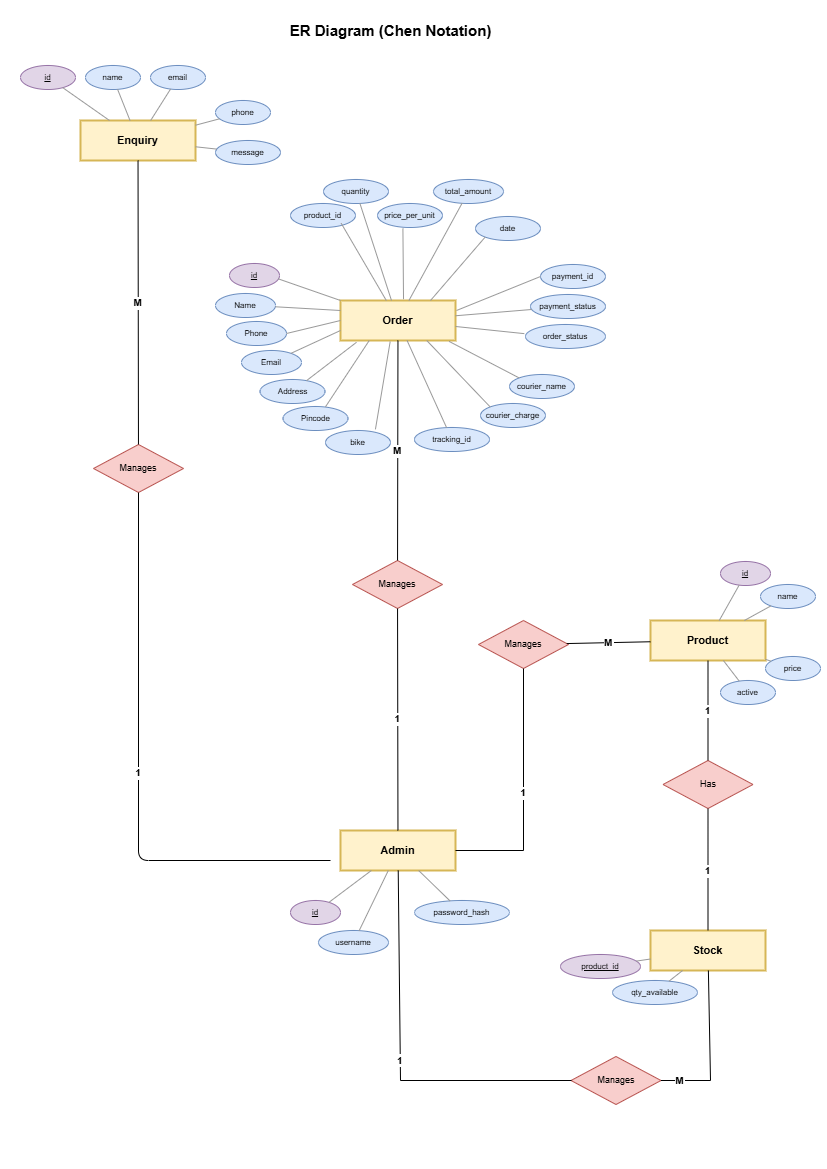

The diagram above was exported from draw.io. Its source (the exported page's mxGraphModel, read from the mxfile embedded in the PNG):
<mxGraphModel dx="2084" dy="1124" grid="1" gridSize="10" guides="1" tooltips="1" connect="1" arrows="1" fold="1" page="1" pageScale="1" pageWidth="827" pageHeight="1169" math="0" shadow="0">
  <root>
    <mxCell id="0" />
    <mxCell id="1" parent="0" />
    <mxCell id="title" parent="1" style="text;html=1;align=center;verticalAlign=middle;strokeColor=none;fillColor=none;fontSize=15;" value="&lt;b&gt;ER Diagram (Chen Notation)&lt;/b&gt;" vertex="1">
      <mxGeometry height="30" width="300" x="240" y="15" as="geometry" />
    </mxCell>
    <mxCell id="eEnq" parent="1" style="rounded=0;whiteSpace=wrap;html=1;fontSize=11;fillColor=#fff2cc;strokeColor=#d6b656;strokeWidth=2;" value="&lt;b&gt;Enquiry&lt;/b&gt;" vertex="1">
      <mxGeometry height="40" width="115" x="80" y="120" as="geometry" />
    </mxCell>
    <mxCell id="eOrder" parent="1" style="rounded=0;whiteSpace=wrap;html=1;fontSize=11;fillColor=#fff2cc;strokeColor=#d6b656;strokeWidth=2;" value="&lt;b&gt;Order&lt;/b&gt;" vertex="1">
      <mxGeometry height="40" width="115" x="340" y="300" as="geometry" />
    </mxCell>
    <mxCell id="eProd" parent="1" style="rounded=0;whiteSpace=wrap;html=1;fontSize=11;fillColor=#fff2cc;strokeColor=#d6b656;strokeWidth=2;" value="&lt;b&gt;Product&lt;/b&gt;" vertex="1">
      <mxGeometry height="40" width="115" x="650" y="620" as="geometry" />
    </mxCell>
    <mxCell id="eStock" parent="1" style="rounded=0;whiteSpace=wrap;html=1;fontSize=11;fillColor=#fff2cc;strokeColor=#d6b656;strokeWidth=2;" value="&lt;b&gt;Stock&lt;/b&gt;" vertex="1">
      <mxGeometry height="40" width="115" x="650" y="930" as="geometry" />
    </mxCell>
    <mxCell id="eAdmin" parent="1" style="rounded=0;whiteSpace=wrap;html=1;fontSize=11;fillColor=#fff2cc;strokeColor=#d6b656;strokeWidth=2;" value="&lt;b&gt;Admin&lt;/b&gt;" vertex="1">
      <mxGeometry height="40" width="115" x="340" y="830" as="geometry" />
    </mxCell>
    <mxCell id="rSubmits" parent="1" style="rhombus;whiteSpace=wrap;html=1;fontSize=9;fillColor=#f8cecc;strokeColor=#b85450;" value="Manages" vertex="1">
      <mxGeometry height="48" width="90" x="93" y="444" as="geometry" />
    </mxCell>
    <mxCell id="rHas" parent="1" style="rhombus;whiteSpace=wrap;html=1;fontSize=9;fillColor=#f8cecc;strokeColor=#b85450;" value="Has" vertex="1">
      <mxGeometry height="48" width="90" x="662.5" y="760" as="geometry" />
    </mxCell>
    <mxCell id="rMO" parent="1" style="rhombus;whiteSpace=wrap;html=1;fontSize=9;fillColor=#f8cecc;strokeColor=#b85450;" value="Manages" vertex="1">
      <mxGeometry height="48" width="90" x="352" y="560" as="geometry" />
    </mxCell>
    <mxCell id="rMP" parent="1" style="rhombus;whiteSpace=wrap;html=1;fontSize=9;fillColor=#f8cecc;strokeColor=#b85450;" value="Manages" vertex="1">
      <mxGeometry height="48" width="90" x="478" y="620" as="geometry" />
    </mxCell>
    <mxCell id="rMS" parent="1" style="rhombus;whiteSpace=wrap;html=1;fontSize=9;fillColor=#f8cecc;strokeColor=#b85450;" value="Manages" vertex="1">
      <mxGeometry height="48" width="90" x="570.5" y="1056" as="geometry" />
    </mxCell>
    <mxCell id="aEId" parent="1" style="ellipse;whiteSpace=wrap;html=1;fontSize=8;fillColor=#e1d5e7;strokeColor=#9673a6;" value="&lt;u&gt;id&lt;/u&gt;" vertex="1">
      <mxGeometry height="24" width="55" x="20" y="65" as="geometry" />
    </mxCell>
    <mxCell id="aENm" parent="1" style="ellipse;whiteSpace=wrap;html=1;fontSize=8;fillColor=#dae8fc;strokeColor=#6c8ebf;" value="name" vertex="1">
      <mxGeometry height="24" width="55" x="85" y="65" as="geometry" />
    </mxCell>
    <mxCell id="aEEm" parent="1" style="ellipse;whiteSpace=wrap;html=1;fontSize=8;fillColor=#dae8fc;strokeColor=#6c8ebf;" value="email" vertex="1">
      <mxGeometry height="24" width="55" x="150" y="65" as="geometry" />
    </mxCell>
    <mxCell id="aEPh" parent="1" style="ellipse;whiteSpace=wrap;html=1;fontSize=8;fillColor=#dae8fc;strokeColor=#6c8ebf;" value="phone" vertex="1">
      <mxGeometry height="24" width="55" x="215" y="100" as="geometry" />
    </mxCell>
    <mxCell id="aEMs" parent="1" style="ellipse;whiteSpace=wrap;html=1;fontSize=8;fillColor=#dae8fc;strokeColor=#6c8ebf;" value="message" vertex="1">
      <mxGeometry height="24" width="65" x="215" y="140" as="geometry" />
    </mxCell>
    <mxCell id="aUN" parent="1" style="ellipse;whiteSpace=wrap;html=1;fontSize=8;fillColor=#dae8fc;strokeColor=#6c8ebf;" value="Name" vertex="1">
      <mxGeometry height="24" width="60" x="215" y="293" as="geometry" />
    </mxCell>
    <mxCell id="aUE" parent="1" style="ellipse;whiteSpace=wrap;html=1;fontSize=8;fillColor=#dae8fc;strokeColor=#6c8ebf;" value="Email" vertex="1">
      <mxGeometry height="24" width="60" x="241" y="350" as="geometry" />
    </mxCell>
    <mxCell id="aUPh" parent="1" style="ellipse;whiteSpace=wrap;html=1;fontSize=8;fillColor=#dae8fc;strokeColor=#6c8ebf;" value="Phone" vertex="1">
      <mxGeometry height="24" width="60" x="226" y="321" as="geometry" />
    </mxCell>
    <mxCell id="aUAd" parent="1" style="ellipse;whiteSpace=wrap;html=1;fontSize=8;fillColor=#dae8fc;strokeColor=#6c8ebf;" value="Address" vertex="1">
      <mxGeometry height="24" width="65" x="259.5" y="379" as="geometry" />
    </mxCell>
    <mxCell id="aUPi" parent="1" style="ellipse;whiteSpace=wrap;html=1;fontSize=8;fillColor=#dae8fc;strokeColor=#6c8ebf;" value="Pincode" vertex="1">
      <mxGeometry height="24" width="65" x="282.5" y="406" as="geometry" />
    </mxCell>
    <mxCell id="aOId" parent="1" style="ellipse;whiteSpace=wrap;html=1;fontSize=8;fillColor=#e1d5e7;strokeColor=#9673a6;" value="&lt;u&gt;id&lt;/u&gt;" vertex="1">
      <mxGeometry height="24" width="50" x="229" y="263" as="geometry" />
    </mxCell>
    <mxCell id="aOQt" parent="1" style="ellipse;whiteSpace=wrap;html=1;fontSize=8;fillColor=#dae8fc;strokeColor=#6c8ebf;" value="quantity" vertex="1">
      <mxGeometry height="24" width="65" x="323" y="179" as="geometry" />
    </mxCell>
    <mxCell id="aOTo" parent="1" style="ellipse;whiteSpace=wrap;html=1;fontSize=8;fillColor=#dae8fc;strokeColor=#6c8ebf;" value="total_amount" vertex="1">
      <mxGeometry height="24" width="70" x="433" y="179" as="geometry" />
    </mxCell>
    <mxCell id="aOPa" parent="1" style="ellipse;whiteSpace=wrap;html=1;fontSize=8;fillColor=#dae8fc;strokeColor=#6c8ebf;" value="payment_status" vertex="1">
      <mxGeometry height="24" width="75" x="530" y="294" as="geometry" />
    </mxCell>
    <mxCell id="aOSt" parent="1" style="ellipse;whiteSpace=wrap;html=1;fontSize=8;fillColor=#dae8fc;strokeColor=#6c8ebf;" value="order_status" vertex="1">
      <mxGeometry height="24" width="80" x="525" y="324" as="geometry" />
    </mxCell>
    <mxCell id="aOTr" parent="1" style="ellipse;whiteSpace=wrap;html=1;fontSize=8;fillColor=#dae8fc;strokeColor=#6c8ebf;" value="tracking_id" vertex="1">
      <mxGeometry height="24" width="75" x="414" y="427" as="geometry" />
    </mxCell>
    <mxCell id="aPId" parent="1" style="ellipse;whiteSpace=wrap;html=1;fontSize=8;fillColor=#e1d5e7;strokeColor=#9673a6;" value="&lt;u&gt;id&lt;/u&gt;" vertex="1">
      <mxGeometry height="24" width="50" x="720" y="561" as="geometry" />
    </mxCell>
    <mxCell id="aPNm" parent="1" style="ellipse;whiteSpace=wrap;html=1;fontSize=8;fillColor=#dae8fc;strokeColor=#6c8ebf;" value="name" vertex="1">
      <mxGeometry height="24" width="55" x="760" y="584" as="geometry" />
    </mxCell>
    <mxCell id="aPPr" parent="1" style="ellipse;whiteSpace=wrap;html=1;fontSize=8;fillColor=#dae8fc;strokeColor=#6c8ebf;" value="price" vertex="1">
      <mxGeometry height="24" width="55" x="765" y="656" as="geometry" />
    </mxCell>
    <mxCell id="aPAc" parent="1" style="ellipse;whiteSpace=wrap;html=1;fontSize=8;fillColor=#dae8fc;strokeColor=#6c8ebf;" value="active" vertex="1">
      <mxGeometry height="24" width="55" x="720" y="680" as="geometry" />
    </mxCell>
    <mxCell id="aSPi" parent="1" style="ellipse;whiteSpace=wrap;html=1;fontSize=8;fillColor=#e1d5e7;strokeColor=#9673a6;" value="&lt;u&gt;product_id&lt;/u&gt;" vertex="1">
      <mxGeometry height="24" width="80" x="560" y="954" as="geometry" />
    </mxCell>
    <mxCell id="aSQt" parent="1" style="ellipse;whiteSpace=wrap;html=1;fontSize=8;fillColor=#dae8fc;strokeColor=#6c8ebf;" value="qty_available" vertex="1">
      <mxGeometry height="24" width="85" x="612" y="980" as="geometry" />
    </mxCell>
    <mxCell id="aAId" parent="1" style="ellipse;whiteSpace=wrap;html=1;fontSize=8;fillColor=#e1d5e7;strokeColor=#9673a6;" value="&lt;u&gt;id&lt;/u&gt;" vertex="1">
      <mxGeometry height="24" width="50" x="290" y="900" as="geometry" />
    </mxCell>
    <mxCell id="aAUs" parent="1" style="ellipse;whiteSpace=wrap;html=1;fontSize=8;fillColor=#dae8fc;strokeColor=#6c8ebf;" value="username" vertex="1">
      <mxGeometry height="24" width="70" x="318" y="930" as="geometry" />
    </mxCell>
    <mxCell id="aAPw" parent="1" style="ellipse;whiteSpace=wrap;html=1;fontSize=8;fillColor=#dae8fc;strokeColor=#6c8ebf;" value="password_hash" vertex="1">
      <mxGeometry height="24" width="95" x="414" y="900" as="geometry" />
    </mxCell>
    <mxCell id="le1" edge="1" parent="1" source="eEnq" style="endArrow=none;strokeColor=#999999;" target="aEId">
      <mxGeometry relative="1" as="geometry" />
    </mxCell>
    <mxCell id="le2" edge="1" parent="1" source="eEnq" style="endArrow=none;strokeColor=#999999;" target="aENm">
      <mxGeometry relative="1" as="geometry" />
    </mxCell>
    <mxCell id="le3" edge="1" parent="1" source="eEnq" style="endArrow=none;strokeColor=#999999;" target="aEEm">
      <mxGeometry relative="1" as="geometry" />
    </mxCell>
    <mxCell id="le4" edge="1" parent="1" source="eEnq" style="endArrow=none;strokeColor=#999999;" target="aEPh">
      <mxGeometry relative="1" as="geometry" />
    </mxCell>
    <mxCell id="le5" edge="1" parent="1" source="eEnq" style="endArrow=none;strokeColor=#999999;" target="aEMs">
      <mxGeometry relative="1" as="geometry" />
    </mxCell>
    <mxCell id="lu1" edge="1" parent="1" source="eOrder" style="endArrow=none;strokeColor=#999999;exitX=0;exitY=0.25;exitDx=0;exitDy=0;" target="aUN">
      <mxGeometry relative="1" as="geometry">
        <mxPoint x="94.7426443124109" y="380" as="sourcePoint" />
      </mxGeometry>
    </mxCell>
    <mxCell id="lu2" edge="1" parent="1" source="eOrder" style="endArrow=none;strokeColor=#999999;exitX=0;exitY=0.75;exitDx=0;exitDy=0;" target="aUE">
      <mxGeometry relative="1" as="geometry">
        <mxPoint x="80" y="403.99533491122395" as="sourcePoint" />
      </mxGeometry>
    </mxCell>
    <mxCell id="lu3" edge="1" parent="1" source="eOrder" style="endArrow=none;strokeColor=#999999;exitX=0;exitY=0.5;exitDx=0;exitDy=0;entryX=1;entryY=0.5;entryDx=0;entryDy=0;" target="aUPh">
      <mxGeometry relative="1" as="geometry">
        <mxPoint x="104.40437687564634" y="420" as="sourcePoint" />
      </mxGeometry>
    </mxCell>
    <mxCell id="lu4" edge="1" parent="1" source="eOrder" style="endArrow=none;strokeColor=#999999;exitX=0.139;exitY=1.045;exitDx=0;exitDy=0;exitPerimeter=0;" target="aUAd">
      <mxGeometry relative="1" as="geometry">
        <mxPoint x="133.00552221863745" y="420" as="sourcePoint" />
      </mxGeometry>
    </mxCell>
    <mxCell id="lu5" edge="1" parent="1" source="eOrder" style="endArrow=none;strokeColor=#999999;exitX=0.25;exitY=1;exitDx=0;exitDy=0;entryX=0.654;entryY=0.012;entryDx=0;entryDy=0;entryPerimeter=0;" target="aUPi">
      <mxGeometry relative="1" as="geometry">
        <mxPoint x="387.96999999999986" y="339.99999999999994" as="sourcePoint" />
        <mxPoint x="370" y="380" as="targetPoint" />
      </mxGeometry>
    </mxCell>
    <mxCell id="lo1" edge="1" parent="1" source="eOrder" style="endArrow=none;strokeColor=#999999;entryX=0.976;entryY=0.64;entryDx=0;entryDy=0;entryPerimeter=0;" target="aOId">
      <mxGeometry relative="1" as="geometry">
        <mxPoint x="280" y="280" as="targetPoint" />
      </mxGeometry>
    </mxCell>
    <mxCell id="lo2" edge="1" parent="1" source="eOrder" style="endArrow=none;strokeColor=#999999;" target="aOQt">
      <mxGeometry relative="1" as="geometry" />
    </mxCell>
    <mxCell id="lo3" edge="1" parent="1" source="eOrder" style="endArrow=none;strokeColor=#999999;" target="aOTo">
      <mxGeometry relative="1" as="geometry" />
    </mxCell>
    <mxCell id="lo4" edge="1" parent="1" source="eOrder" style="endArrow=none;strokeColor=#999999;" target="aOPa">
      <mxGeometry relative="1" as="geometry" />
    </mxCell>
    <mxCell id="lo5" edge="1" parent="1" source="eOrder" style="endArrow=none;strokeColor=#999999;entryX=-0.015;entryY=0.381;entryDx=0;entryDy=0;entryPerimeter=0;" target="aOSt">
      <mxGeometry relative="1" as="geometry" />
    </mxCell>
    <mxCell id="lo6" edge="1" parent="1" source="eOrder" style="endArrow=none;strokeColor=#999999;" target="aOTr">
      <mxGeometry relative="1" as="geometry" />
    </mxCell>
    <mxCell id="lp1" edge="1" parent="1" source="eProd" style="endArrow=none;strokeColor=#999999;" target="aPId">
      <mxGeometry relative="1" as="geometry" />
    </mxCell>
    <mxCell id="lp2" edge="1" parent="1" source="eProd" style="endArrow=none;strokeColor=#999999;" target="aPNm">
      <mxGeometry relative="1" as="geometry" />
    </mxCell>
    <mxCell id="lp3" edge="1" parent="1" source="eProd" style="endArrow=none;strokeColor=#999999;" target="aPPr">
      <mxGeometry relative="1" as="geometry" />
    </mxCell>
    <mxCell id="lp4" edge="1" parent="1" source="eProd" style="endArrow=none;strokeColor=#999999;" target="aPAc">
      <mxGeometry relative="1" as="geometry" />
    </mxCell>
    <mxCell id="ls1" edge="1" parent="1" source="eStock" style="endArrow=none;strokeColor=#999999;" target="aSPi">
      <mxGeometry relative="1" as="geometry" />
    </mxCell>
    <mxCell id="ls2" edge="1" parent="1" source="eStock" style="endArrow=none;strokeColor=#999999;" target="aSQt">
      <mxGeometry relative="1" as="geometry" />
    </mxCell>
    <mxCell id="la1" edge="1" parent="1" source="eAdmin" style="endArrow=none;strokeColor=#999999;" target="aAId">
      <mxGeometry relative="1" as="geometry" />
    </mxCell>
    <mxCell id="la2" edge="1" parent="1" source="eAdmin" style="endArrow=none;strokeColor=#999999;" target="aAUs">
      <mxGeometry relative="1" as="geometry" />
    </mxCell>
    <mxCell id="la3" edge="1" parent="1" source="eAdmin" style="endArrow=none;strokeColor=#999999;" target="aAPw">
      <mxGeometry relative="1" as="geometry" />
    </mxCell>
    <mxCell id="rS_u" edge="1" parent="1" style="endArrow=none;strokeColor=#000000;fontSize=10;fontStyle=1;" target="rSubmits" value="1">
      <mxGeometry relative="1" as="geometry">
        <Array as="points">
          <mxPoint x="138" y="860" />
        </Array>
        <mxPoint x="330" y="860" as="sourcePoint" />
      </mxGeometry>
    </mxCell>
    <mxCell id="rS_e" edge="1" parent="1" source="rSubmits" style="endArrow=none;strokeColor=#000000;fontSize=10;fontStyle=1;" target="eEnq" value="M">
      <mxGeometry relative="1" as="geometry" />
    </mxCell>
    <mxCell id="rH_p" edge="1" parent="1" source="eProd" style="endArrow=none;strokeColor=#000000;fontSize=10;fontStyle=1;" target="rHas" value="1">
      <mxGeometry relative="1" as="geometry" />
    </mxCell>
    <mxCell id="rH_s" edge="1" parent="1" source="rHas" style="endArrow=none;strokeColor=#000000;fontSize=10;fontStyle=1;" target="eStock" value="1">
      <mxGeometry relative="1" as="geometry" />
    </mxCell>
    <mxCell id="rMO_a" edge="1" parent="1" source="eAdmin" style="endArrow=none;strokeColor=#000000;fontSize=10;fontStyle=1;" target="rMO" value="1">
      <mxGeometry relative="1" as="geometry" />
    </mxCell>
    <mxCell id="rMO_o" edge="1" parent="1" source="rMO" style="endArrow=none;strokeColor=#000000;fontSize=10;fontStyle=1;" target="eOrder" value="M">
      <mxGeometry relative="1" as="geometry" />
    </mxCell>
    <mxCell id="rMP_a" edge="1" parent="1" source="eAdmin" style="endArrow=none;strokeColor=#000000;fontSize=10;fontStyle=1;exitX=1;exitY=0.5;exitDx=0;exitDy=0;rounded=0;curved=0;" target="rMP" value="1">
      <mxGeometry relative="1" as="geometry">
        <Array as="points">
          <mxPoint x="523" y="850" />
        </Array>
      </mxGeometry>
    </mxCell>
    <mxCell id="rMP_p" edge="1" parent="1" source="rMP" style="endArrow=none;strokeColor=#000000;fontSize=10;fontStyle=1;" target="eProd" value="M">
      <mxGeometry relative="1" as="geometry" />
    </mxCell>
    <mxCell id="rMS_a" edge="1" parent="1" source="eAdmin" style="endArrow=none;strokeColor=#000000;fontSize=10;fontStyle=1;rounded=0;curved=0;" value="1">
      <mxGeometry relative="1" as="geometry">
        <Array as="points">
          <mxPoint x="400" y="1080" />
        </Array>
        <mxPoint x="571" y="1080" as="targetPoint" />
      </mxGeometry>
    </mxCell>
    <mxCell id="rMS_s" edge="1" parent="1" source="rMS" style="endArrow=none;strokeColor=#000000;fontSize=10;fontStyle=1;exitX=1;exitY=0.5;exitDx=0;exitDy=0;rounded=0;curved=0;" target="eStock" value="M">
      <mxGeometry relative="1" x="-0.7555" as="geometry">
        <mxPoint x="-1" as="offset" />
        <Array as="points">
          <mxPoint x="710" y="1080" />
        </Array>
      </mxGeometry>
    </mxCell>
    <mxCell id="Kq3wmyoKSp30n0kU3wZ4-3" parent="1" style="ellipse;whiteSpace=wrap;html=1;fontSize=8;fillColor=#dae8fc;strokeColor=#6c8ebf;" value="product_id" vertex="1">
      <mxGeometry height="24" width="65" x="290" y="203" as="geometry" />
    </mxCell>
    <mxCell id="Kq3wmyoKSp30n0kU3wZ4-4" parent="1" style="ellipse;whiteSpace=wrap;html=1;fontSize=8;fillColor=#dae8fc;strokeColor=#6c8ebf;" value="bike" vertex="1">
      <mxGeometry height="24" width="65" x="325" y="430" as="geometry" />
    </mxCell>
    <mxCell id="Kq3wmyoKSp30n0kU3wZ4-5" parent="1" style="ellipse;whiteSpace=wrap;html=1;fontSize=8;fillColor=#dae8fc;strokeColor=#6c8ebf;" value="price_per_unit" vertex="1">
      <mxGeometry height="24" width="65" x="377" y="203" as="geometry" />
    </mxCell>
    <mxCell id="Kq3wmyoKSp30n0kU3wZ4-6" parent="1" style="ellipse;whiteSpace=wrap;html=1;fontSize=8;fillColor=#dae8fc;strokeColor=#6c8ebf;" value="payment_id" vertex="1">
      <mxGeometry height="24" width="65" x="540" y="264" as="geometry" />
    </mxCell>
    <mxCell id="Kq3wmyoKSp30n0kU3wZ4-7" parent="1" style="ellipse;whiteSpace=wrap;html=1;fontSize=8;fillColor=#dae8fc;strokeColor=#6c8ebf;" value="date" vertex="1">
      <mxGeometry height="24" width="65" x="475" y="216" as="geometry" />
    </mxCell>
    <mxCell id="Kq3wmyoKSp30n0kU3wZ4-8" parent="1" style="ellipse;whiteSpace=wrap;html=1;fontSize=8;fillColor=#dae8fc;strokeColor=#6c8ebf;" value="courier_charge" vertex="1">
      <mxGeometry height="24" width="65" x="480" y="403" as="geometry" />
    </mxCell>
    <mxCell id="Kq3wmyoKSp30n0kU3wZ4-9" parent="1" style="ellipse;whiteSpace=wrap;html=1;fontSize=8;fillColor=#dae8fc;strokeColor=#6c8ebf;" value="courier_name" vertex="1">
      <mxGeometry height="24" width="65" x="509" y="374" as="geometry" />
    </mxCell>
    <mxCell id="Kq3wmyoKSp30n0kU3wZ4-11" edge="1" parent="1" source="eOrder" style="endArrow=none;strokeColor=#999999;entryX=0.391;entryY=1.037;entryDx=0;entryDy=0;entryPerimeter=0;exitX=0.548;exitY=-0.032;exitDx=0;exitDy=0;exitPerimeter=0;" target="Kq3wmyoKSp30n0kU3wZ4-5">
      <mxGeometry relative="1" as="geometry">
        <mxPoint x="429" y="325" as="sourcePoint" />
        <mxPoint x="400" y="270" as="targetPoint" />
      </mxGeometry>
    </mxCell>
    <mxCell id="Kq3wmyoKSp30n0kU3wZ4-12" edge="1" parent="1" style="endArrow=none;strokeColor=#999999;entryX=0;entryY=1;entryDx=0;entryDy=0;" target="Kq3wmyoKSp30n0kU3wZ4-7">
      <mxGeometry relative="1" as="geometry">
        <Array as="points">
          <mxPoint x="430" y="300" />
        </Array>
        <mxPoint x="430" y="300" as="sourcePoint" />
        <mxPoint x="470" y="280" as="targetPoint" />
      </mxGeometry>
    </mxCell>
    <mxCell id="Kq3wmyoKSp30n0kU3wZ4-13" edge="1" parent="1" style="endArrow=none;strokeColor=#999999;entryX=0;entryY=0.5;entryDx=0;entryDy=0;" target="Kq3wmyoKSp30n0kU3wZ4-6">
      <mxGeometry relative="1" as="geometry">
        <mxPoint x="456" y="310" as="sourcePoint" />
        <mxPoint x="440" y="180" as="targetPoint" />
      </mxGeometry>
    </mxCell>
    <mxCell id="Kq3wmyoKSp30n0kU3wZ4-14" edge="1" parent="1" source="eOrder" style="endArrow=none;strokeColor=#999999;entryX=0.78;entryY=0.824;entryDx=0;entryDy=0;entryPerimeter=0;" target="Kq3wmyoKSp30n0kU3wZ4-3">
      <mxGeometry relative="1" as="geometry">
        <mxPoint x="399" y="245" as="sourcePoint" />
        <mxPoint x="370" y="190" as="targetPoint" />
      </mxGeometry>
    </mxCell>
    <mxCell id="Kq3wmyoKSp30n0kU3wZ4-15" edge="1" parent="1" source="Kq3wmyoKSp30n0kU3wZ4-8" style="endArrow=none;strokeColor=#999999;entryX=0.75;entryY=1;entryDx=0;entryDy=0;exitX=0;exitY=0;exitDx=0;exitDy=0;" target="eOrder">
      <mxGeometry relative="1" as="geometry">
        <mxPoint x="469" y="435" as="sourcePoint" />
        <mxPoint x="440" y="380" as="targetPoint" />
      </mxGeometry>
    </mxCell>
    <mxCell id="Kq3wmyoKSp30n0kU3wZ4-16" edge="1" parent="1" source="Kq3wmyoKSp30n0kU3wZ4-4" style="endArrow=none;strokeColor=#999999;entryX=0.432;entryY=1.027;entryDx=0;entryDy=0;entryPerimeter=0;exitX=0.768;exitY=-0.047;exitDx=0;exitDy=0;exitPerimeter=0;" target="eOrder">
      <mxGeometry relative="1" as="geometry">
        <mxPoint x="389" y="435" as="sourcePoint" />
        <mxPoint x="360" y="380" as="targetPoint" />
      </mxGeometry>
    </mxCell>
    <mxCell id="Kq3wmyoKSp30n0kU3wZ4-20" edge="1" parent="1" source="eOrder" style="endArrow=none;strokeColor=#999999;entryX=0;entryY=0;entryDx=0;entryDy=0;exitX=0.944;exitY=1.022;exitDx=0;exitDy=0;exitPerimeter=0;" target="Kq3wmyoKSp30n0kU3wZ4-9">
      <mxGeometry relative="1" as="geometry">
        <mxPoint x="690" y="390" as="sourcePoint" />
        <mxPoint x="759" y="397" as="targetPoint" />
      </mxGeometry>
    </mxCell>
  </root>
</mxGraphModel>